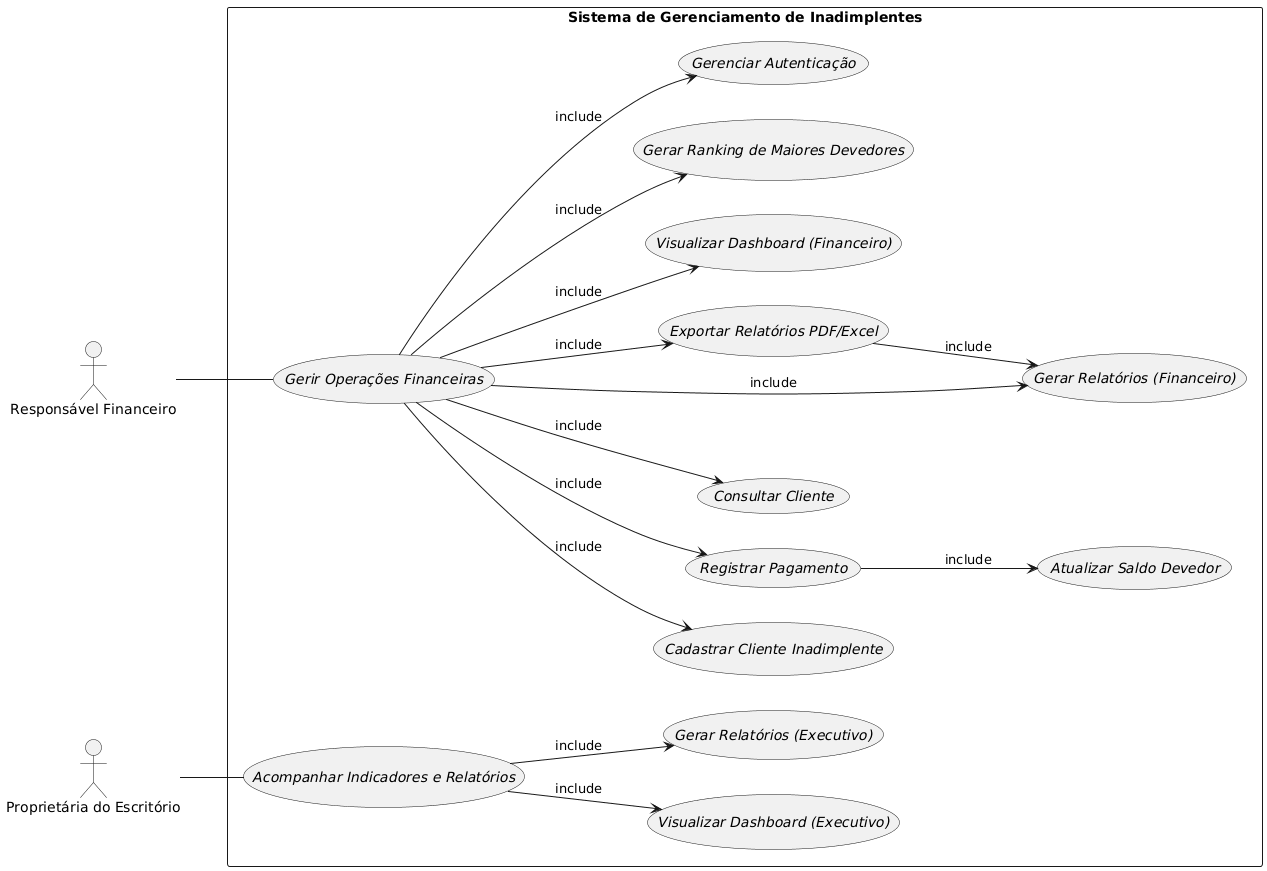

The diagram above was rendered by PlantUML. Its source (embedded in the PNG):
@startuml
left to right direction
skinparam actorStyle stick
skinparam packageStyle rectangle
skinparam usecase {
  FontStyle Italic
}

actor "Responsável Financeiro" as RF
actor "Proprietária do Escritório" as POE

rectangle "Sistema de Gerenciamento de Inadimplentes" as Sistema {

  ' ——— Casos de uso “macro” (um por ator)
  usecase "//Gerir Operações Financeiras//" as UC_RF_MAIN
  usecase "//Acompanhar Indicadores e Relatórios//" as UC_POE_MAIN

  ' ——— Subcasos do Responsável Financeiro (somente incluídos por UC_RF_MAIN)
  usecase "//Gerar Ranking de Maiores Devedores//" as UC_RANK
  usecase "//Gerenciar Autenticação//"            as UC_AUTH
  usecase "//Cadastrar Cliente Inadimplente//"    as UC_CAD
  usecase "//Registrar Pagamento//"               as UC_PAG
  usecase "//Atualizar Saldo Devedor//"           as UC_ATUALIZA
  usecase "//Consultar Cliente//"                 as UC_CONS
  usecase "//Gerar Relatórios (Financeiro)//"     as UC_REL_RF
  usecase "//Exportar Relatórios PDF/Excel//"     as UC_EXPORT_RF
  usecase "//Visualizar Dashboard (Financeiro)//" as UC_DASH_RF

  ' ——— Subcasos da Proprietária (somente incluídos por UC_POE_MAIN)
  usecase "//Visualizar Dashboard (Executivo)//"  as UC_DASH_POE
  usecase "//Gerar Relatórios (Executivo)//"      as UC_REL_POE

  ' ——— Ligações ator → seu caso macro (apenas 1 por ator)
  RF  -- UC_RF_MAIN
  POE -- UC_POE_MAIN

  ' ——— Decomposição por «include» (sem ligar subcasos a atores)
  UC_RF_MAIN  --> UC_RANK      : «include»
  UC_RF_MAIN  --> UC_AUTH      : «include»
  UC_RF_MAIN  --> UC_CAD       : «include»
  UC_RF_MAIN  --> UC_PAG       : «include»
  UC_RF_MAIN  --> UC_CONS      : «include»
  UC_RF_MAIN  --> UC_REL_RF    : «include»
  UC_RF_MAIN  --> UC_EXPORT_RF : «include»
  UC_RF_MAIN  --> UC_DASH_RF   : «include»
  UC_POE_MAIN --> UC_DASH_POE  : «include»
  UC_POE_MAIN --> UC_REL_POE   : «include»

  ' ——— Regras internas
  UC_PAG      --> UC_ATUALIZA  : «include»
  UC_EXPORT_RF --> UC_REL_RF   : «include»
}
@enduml